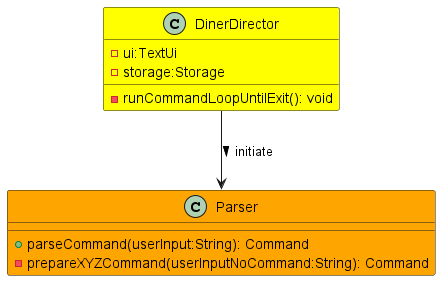

The diagram above was rendered by PlantUML. Its source (embedded in the PNG):
@startuml
!include Style.puml

class DinerDirector DINERDIRECTOR_COLOR {
    - ui:TextUi
    - storage:Storage
    -runCommandLoopUntilExit(): void
}

class Parser PARSER_COLOR {
    +parseCommand(userInput:String): Command
    -prepareXYZCommand(userInputNoCommand:String): Command
}

DinerDirector --> Parser: initiate >


@enduml